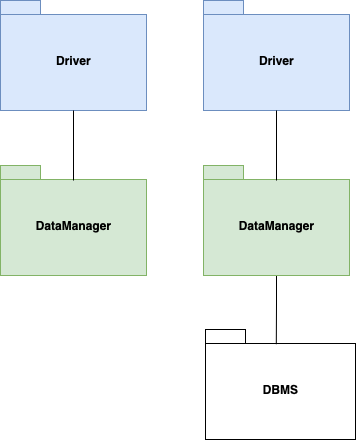

The diagram above was exported from draw.io. Its source (the exported page's mxGraphModel, read from the mxfile embedded in the PNG):
<mxGraphModel dx="765" dy="843" grid="1" gridSize="10" guides="1" tooltips="1" connect="1" arrows="1" fold="1" page="1" pageScale="1" pageWidth="827" pageHeight="1169" math="0" shadow="0">
  <root>
    <mxCell id="0" />
    <mxCell id="1" parent="0" />
    <mxCell id="iKwyi6VPtm3OTLCM1wzv-1" value="DBMS" style="shape=folder;fontStyle=1;spacingTop=10;tabWidth=40;tabHeight=14;tabPosition=left;html=1;" parent="1" vertex="1">
      <mxGeometry x="825" y="669" width="150" height="110" as="geometry" />
    </mxCell>
    <mxCell id="iKwyi6VPtm3OTLCM1wzv-3" style="edgeStyle=orthogonalEdgeStyle;rounded=0;orthogonalLoop=1;jettySize=auto;html=1;endArrow=none;endFill=0;entryX=0.472;entryY=0.134;entryDx=0;entryDy=0;entryPerimeter=0;startArrow=none;" parent="1" source="iKwyi6VPtm3OTLCM1wzv-6" target="iKwyi6VPtm3OTLCM1wzv-1" edge="1">
      <mxGeometry relative="1" as="geometry">
        <mxPoint x="487" y="598" as="targetPoint" />
      </mxGeometry>
    </mxCell>
    <mxCell id="iKwyi6VPtm3OTLCM1wzv-2" value="Driver" style="shape=folder;fontStyle=1;spacingTop=10;tabWidth=40;tabHeight=14;tabPosition=left;html=1;fillColor=#dae8fc;strokeColor=#6c8ebf;" parent="1" vertex="1">
      <mxGeometry x="823" y="340" width="146" height="110" as="geometry" />
    </mxCell>
    <mxCell id="iKwyi6VPtm3OTLCM1wzv-6" value="DataManager" style="shape=folder;fontStyle=1;spacingTop=10;tabWidth=40;tabHeight=14;tabPosition=left;html=1;fillColor=#d5e8d4;strokeColor=#82b366;" parent="1" vertex="1">
      <mxGeometry x="823" y="505" width="146" height="110" as="geometry" />
    </mxCell>
    <mxCell id="iKwyi6VPtm3OTLCM1wzv-13" value="" style="edgeStyle=orthogonalEdgeStyle;rounded=0;orthogonalLoop=1;jettySize=auto;html=1;endArrow=none;endFill=0;" parent="1" source="iKwyi6VPtm3OTLCM1wzv-2" edge="1">
      <mxGeometry relative="1" as="geometry">
        <mxPoint x="922" y="434" as="sourcePoint" />
        <mxPoint x="896" y="520" as="targetPoint" />
      </mxGeometry>
    </mxCell>
    <mxCell id="Gm9ig2NbzcG-8NYWoiuW-1" value="DataManager" style="shape=folder;fontStyle=1;spacingTop=10;tabWidth=40;tabHeight=14;tabPosition=left;html=1;fillColor=#d5e8d4;strokeColor=#82b366;" vertex="1" parent="1">
      <mxGeometry x="620" y="505" width="146" height="110" as="geometry" />
    </mxCell>
    <mxCell id="Gm9ig2NbzcG-8NYWoiuW-2" value="Driver" style="shape=folder;fontStyle=1;spacingTop=10;tabWidth=40;tabHeight=14;tabPosition=left;html=1;fillColor=#dae8fc;strokeColor=#6c8ebf;" vertex="1" parent="1">
      <mxGeometry x="620" y="340" width="146" height="110" as="geometry" />
    </mxCell>
    <mxCell id="Gm9ig2NbzcG-8NYWoiuW-3" value="" style="edgeStyle=orthogonalEdgeStyle;rounded=0;orthogonalLoop=1;jettySize=auto;html=1;endArrow=none;endFill=0;" edge="1" parent="1" source="Gm9ig2NbzcG-8NYWoiuW-2">
      <mxGeometry relative="1" as="geometry">
        <mxPoint x="719" y="434" as="sourcePoint" />
        <mxPoint x="693" y="520" as="targetPoint" />
      </mxGeometry>
    </mxCell>
  </root>
</mxGraphModel>